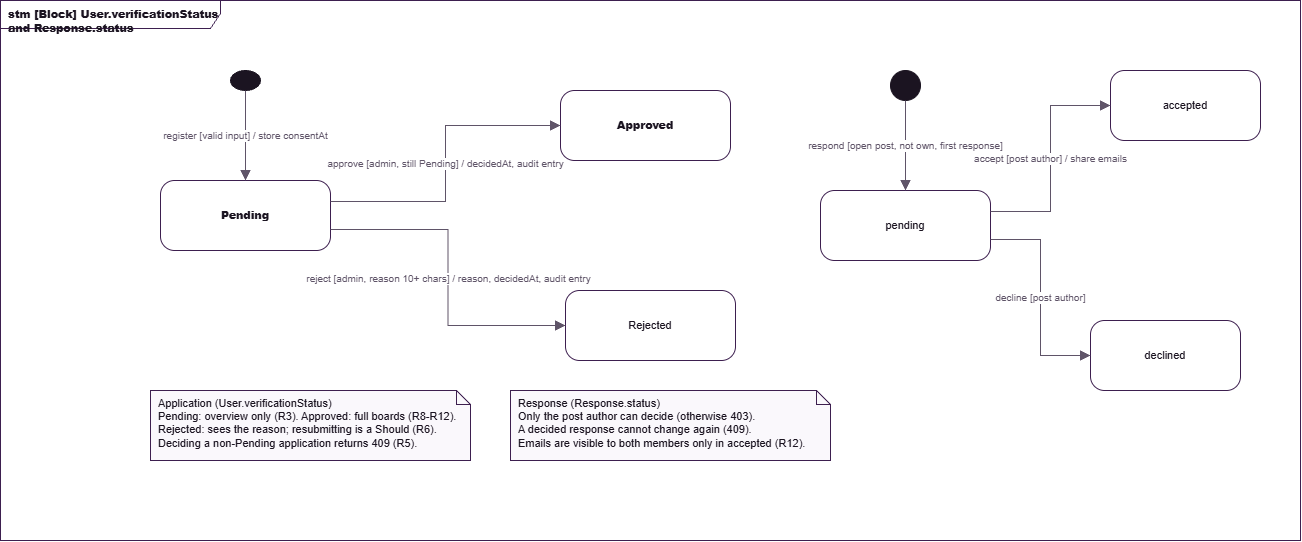

The diagram above was exported from draw.io. Its source (the exported page's mxGraphModel, read from the mxfile embedded in the PNG):
<mxGraphModel dx="402" dy="191" grid="1" gridSize="10" guides="1" tooltips="1" connect="1" arrows="1" fold="1" page="0" pageScale="1" pageWidth="827" pageHeight="1169" math="0" shadow="0">
  <root>
    <mxCell id="0" />
    <mxCell id="1" parent="0" />
    <mxCell id="n2" parent="1" style="whiteSpace=wrap;html=1;fontFamily=Helvetica;fontSize=11;fontColor=#1B1421;strokeColor=#3D1F4F;fillColor=#FFFFFF;shape=umlFrame;width=220;height=28;fillColor=none;fontStyle=1;align=left;verticalAlign=top;spacingLeft=6;" value="&lt;b&gt;stm [Block] User.verificationStatus and Response.status&lt;/b&gt;" vertex="1">
      <mxGeometry height="540" width="1300" as="geometry" />
    </mxCell>
    <mxCell id="n3" parent="1" style="ellipse;shape=ellipse;perimeter=ellipsePerimeter;html=1;fillColor=#1B1421;strokeColor=#1B1421;" value="" vertex="1">
      <mxGeometry height="20" width="30" x="230" y="70" as="geometry" />
    </mxCell>
    <mxCell id="n4" parent="1" style="whiteSpace=wrap;html=1;fontFamily=Helvetica;fontSize=11;fontColor=#1B1421;strokeColor=#3D1F4F;fillColor=#FFFFFF;rounded=1;arcSize=20;align=center;verticalAlign=middle;fontStyle=1;" value="&lt;b&gt;Pending&lt;/b&gt;" vertex="1">
      <mxGeometry height="70" width="170" x="160" y="180" as="geometry" />
    </mxCell>
    <mxCell id="n5" parent="1" style="whiteSpace=wrap;html=1;fontFamily=Helvetica;fontSize=11;fontColor=#1B1421;strokeColor=#3D1F4F;fillColor=#FFFFFF;rounded=1;arcSize=20;align=center;verticalAlign=middle;fontStyle=1;" value="&lt;b&gt;Approved&lt;/b&gt;" vertex="1">
      <mxGeometry height="70" width="170" x="560" y="90" as="geometry" />
    </mxCell>
    <mxCell id="n6" parent="1" style="whiteSpace=wrap;html=1;fontFamily=Helvetica;fontSize=11;fontColor=#1B1421;strokeColor=#3D1F4F;fillColor=#FFFFFF;rounded=1;arcSize=20;align=center;verticalAlign=middle;fontStyle=1;" value="&lt;span style=&quot;font-weight: normal;&quot;&gt;Rejected&lt;/span&gt;" vertex="1">
      <mxGeometry height="70" width="170" x="565" y="290" as="geometry" />
    </mxCell>
    <mxCell id="n10" parent="1" style="whiteSpace=wrap;html=1;fontFamily=Helvetica;fontSize=11;fontColor=#1B1421;strokeColor=#3D1F4F;fillColor=#FFFFFF;shape=note;size=14;fillColor=#FAF8FC;align=left;verticalAlign=top;spacingLeft=6;" value="Application (User.verificationStatus)&lt;br&gt;Pending: overview only (R3).  Approved: full boards (R8-R12).&lt;br&gt;Rejected: sees the reason; resubmitting is a Should (R6).&lt;br&gt;Deciding a non-Pending application returns 409 (R5)." vertex="1">
      <mxGeometry height="70" width="320" x="150" y="390" as="geometry" />
    </mxCell>
    <mxCell id="n11" parent="1" style="ellipse;shape=ellipse;perimeter=ellipsePerimeter;html=1;fillColor=#1B1421;strokeColor=#1B1421;" value="" vertex="1">
      <mxGeometry height="30" width="30" x="890" y="70" as="geometry" />
    </mxCell>
    <mxCell id="n12" parent="1" style="whiteSpace=wrap;html=1;fontFamily=Helvetica;fontSize=11;fontColor=#1B1421;strokeColor=#3D1F4F;fillColor=#FFFFFF;rounded=1;arcSize=20;align=center;verticalAlign=middle;fontStyle=1;" value="&lt;span style=&quot;font-weight: normal;&quot;&gt;pending&lt;/span&gt;" vertex="1">
      <mxGeometry height="70" width="170" x="820" y="190" as="geometry" />
    </mxCell>
    <mxCell id="n13" parent="1" style="whiteSpace=wrap;html=1;fontFamily=Helvetica;fontSize=11;fontColor=#1B1421;strokeColor=#3D1F4F;fillColor=#FFFFFF;rounded=1;arcSize=20;align=center;verticalAlign=middle;fontStyle=1;" value="&lt;span style=&quot;font-weight: normal;&quot;&gt;accepted&lt;/span&gt;" vertex="1">
      <mxGeometry height="70" width="150" x="1110" y="70" as="geometry" />
    </mxCell>
    <mxCell id="n14" parent="1" style="whiteSpace=wrap;html=1;fontFamily=Helvetica;fontSize=11;fontColor=#1B1421;strokeColor=#3D1F4F;fillColor=#FFFFFF;rounded=1;arcSize=20;align=center;verticalAlign=middle;fontStyle=1;" value="&lt;span style=&quot;font-weight: normal;&quot;&gt;declined&lt;/span&gt;" vertex="1">
      <mxGeometry height="70" width="150" x="1090" y="320" as="geometry" />
    </mxCell>
    <mxCell id="n18" parent="1" style="whiteSpace=wrap;html=1;fontFamily=Helvetica;fontSize=11;fontColor=#1B1421;strokeColor=#3D1F4F;fillColor=#FFFFFF;shape=note;size=14;fillColor=#FAF8FC;align=left;verticalAlign=top;spacingLeft=6;" value="Response (Response.status)&lt;br&gt;Only the post author can decide (otherwise 403).&lt;br&gt;A decided response cannot change again (409).&lt;br&gt;Emails are visible to both members only in accepted (R12)." vertex="1">
      <mxGeometry height="70" width="320" x="510" y="390" as="geometry" />
    </mxCell>
    <mxCell id="e7" edge="1" parent="1" source="n3" style="html=1;fontFamily=Helvetica;fontSize=10;fontColor=#5F5468;labelBackgroundColor=#FFFFFF;strokeColor=#5F5468;edgeStyle=orthogonalEdgeStyle;rounded=0;endSize=8;endArrow=block;endFill=1;exitX=0.5;exitY=1;exitDx=0;exitDy=0;entryX=0.5;entryY=0;entryDx=0;entryDy=0;" target="n4" value="register [valid input] / store consentAt">
      <mxGeometry relative="1" as="geometry" />
    </mxCell>
    <mxCell id="e8" edge="1" parent="1" source="n4" style="html=1;fontFamily=Helvetica;fontSize=10;fontColor=#5F5468;labelBackgroundColor=#FFFFFF;strokeColor=#5F5468;edgeStyle=orthogonalEdgeStyle;rounded=0;endSize=8;endArrow=block;endFill=1;exitX=1;exitY=0.3;exitDx=0;exitDy=0;entryX=0;entryY=0.5;entryDx=0;entryDy=0;" target="n5" value="approve [admin, still Pending] / decidedAt, audit entry">
      <mxGeometry relative="1" as="geometry" />
    </mxCell>
    <mxCell id="e9" edge="1" parent="1" source="n4" style="html=1;fontFamily=Helvetica;fontSize=10;fontColor=#5F5468;labelBackgroundColor=#FFFFFF;strokeColor=#5F5468;edgeStyle=orthogonalEdgeStyle;rounded=0;endSize=8;endArrow=block;endFill=1;exitX=1;exitY=0.7;exitDx=0;exitDy=0;entryX=0;entryY=0.5;entryDx=0;entryDy=0;" target="n6" value="reject [admin, reason 10+ chars] / reason, decidedAt, audit entry">
      <mxGeometry relative="1" as="geometry" />
    </mxCell>
    <mxCell id="e15" edge="1" parent="1" source="n11" style="html=1;fontFamily=Helvetica;fontSize=10;fontColor=#5F5468;labelBackgroundColor=#FFFFFF;strokeColor=#5F5468;edgeStyle=orthogonalEdgeStyle;rounded=0;endSize=8;endArrow=block;endFill=1;exitX=0.5;exitY=1;exitDx=0;exitDy=0;entryX=0.5;entryY=0;entryDx=0;entryDy=0;" target="n12" value="respond [open post, not own, first response]">
      <mxGeometry relative="1" as="geometry" />
    </mxCell>
    <mxCell id="e16" edge="1" parent="1" source="n12" style="html=1;fontFamily=Helvetica;fontSize=10;fontColor=#5F5468;labelBackgroundColor=#FFFFFF;strokeColor=#5F5468;edgeStyle=orthogonalEdgeStyle;rounded=0;endSize=8;endArrow=block;endFill=1;exitX=1;exitY=0.3;exitDx=0;exitDy=0;entryX=0;entryY=0.5;entryDx=0;entryDy=0;" target="n13" value="accept [post author] / share emails">
      <mxGeometry relative="1" as="geometry" />
    </mxCell>
    <mxCell id="e17" edge="1" parent="1" source="n12" style="html=1;fontFamily=Helvetica;fontSize=10;fontColor=#5F5468;labelBackgroundColor=#FFFFFF;strokeColor=#5F5468;edgeStyle=orthogonalEdgeStyle;rounded=0;endSize=8;endArrow=block;endFill=1;exitX=1;exitY=0.7;exitDx=0;exitDy=0;entryX=0;entryY=0.5;entryDx=0;entryDy=0;" target="n14" value="decline [post author]">
      <mxGeometry relative="1" as="geometry" />
    </mxCell>
  </root>
</mxGraphModel>